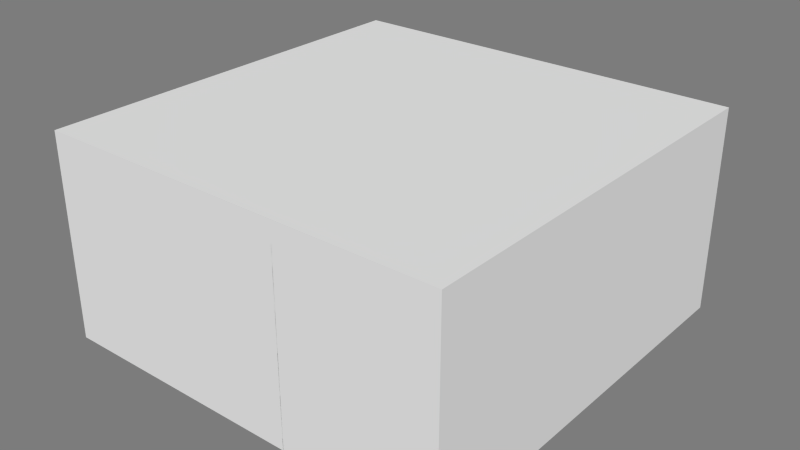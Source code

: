# Source: Char1DeathRoute.blend  (saved by Blender 2.71.0; exported with 4.5.12 LTS)
import bpy
from mathutils import Matrix  # noqa: F401  (used for matrix-valued properties, if any)

bpy.ops.wm.read_factory_settings(use_empty=True)
scene = bpy.context.scene
scene.name = 'Scene'

# ---- collections
col_collection_10 = bpy.data.collections.new('Collection 10'); scene.collection.children.link(col_collection_10)

# ---- materials (node trees are filled in below, after node groups)
mat_room = bpy.data.materials.new('Room')
mat_room.alpha_threshold = 0.0
mat_room.use_transparent_shadow = False
mat_room.diffuse_color = (0.7874, 0.7874, 0.7874, 1.0)
mat_room.roughness = 0.5
mat_room.specular_intensity = 0.0
mat_room.line_color = (0.0, 0.0, 0.0, 1.0)
mat_table_001 = bpy.data.materials.new('Table.001')
mat_table_001.alpha_threshold = 0.0
mat_table_001.use_transparent_shadow = False
mat_table_001.diffuse_color = (0.5149, 0.3419, 0.1221, 1.0)
mat_table_001.roughness = 0.5
mat_table_001.specular_intensity = 0.0
mat_table_001.line_color = (0.0, 0.0, 0.0, 1.0)

# ---- material node trees

# ---- world
world_world = bpy.data.worlds.new('World'); scene.world = world_world
world_world.color = (0.2016, 0.2016, 0.2016)
world_world.use_sun_shadow = False
world_world.sun_shadow_jitter_overblur = 0.0
world_world.cycles.sampling_method = 'MANUAL'
world_world.cycles.sample_map_resolution = 256

# ---- meshes
me_meetingroom = bpy.data.meshes.new('MeetingRoom')
me_meetingroom.from_pydata([(-1.0, -1.0, 0.0), (1.0, -1.0, 0.0), (-1.0, 1.0, 0.0), (1.0, 1.0, 0.0), (-1.0, -1.0, 1.0), (1.0, -1.0, 1.0), (-1.0, 1.0, 1.0), (1.0, 1.0, 1.0)], [], [(4, 6, 7, 5), (3, 7, 6, 2), (0, 4, 5, 1), (2, 6, 4, 0), (2, 0, 1, 3), (7, 3, 1, 5)])
me_meetingroom.materials.append(mat_room)
me_meetingroom.use_remesh_preserve_volume = False
me_meetingroom.use_remesh_preserve_attributes = False
me_meetingroom.use_mirror_vertex_groups = False
me_meetingroom.update()
me_mrtable = bpy.data.meshes.new('MRTable')
me_mrtable.from_pydata([(-0.9319, 0.5916, 0.0), (0.7348, 0.925, 0.0), (0.4014, -0.7417, 0.0), (0.4014, 0.5916, 0.0), (-0.9319, -0.7417, 0.0), (0.7348, -1.075, 0.0), (-1.265, -1.075, 0.0), (0.4014, -1.075, 0.0), (-1.265, 0.925, 0.0), (-0.9319, -1.075, 0.0), (0.4014, 0.925, 0.0), (-0.9319, 0.925, 0.0), (0.7348, -0.7417, 0.0), (0.7348, 0.5916, 0.0), (-1.265, 0.5916, 0.0), (-1.265, -0.7417, 0.0), (-1.265, -0.7417, -1.773), (-1.265, -1.075, -0.1001), (-1.265, 0.5916, -1.773), (0.7348, 0.5916, -1.773), (0.7348, -0.7417, -1.773), (-1.265, 0.925, -0.1001), (0.4014, -0.7417, -1.773), (0.4014, 0.925, -0.1001), (-0.9319, 0.925, -1.773), (-0.9319, -1.075, -1.773), (0.4014, 0.5916, -0.1001), (0.7348, 0.925, -1.773), (-0.9319, 0.5916, -1.773), (0.4014, -1.075, -1.773), (0.7348, -1.075, -1.773), (-0.9319, -0.7417, -0.1001), (0.7348, -1.075, -0.1001), (-0.9319, -0.7417, -1.773), (0.4014, -1.075, -0.1001), (-0.9319, 0.5916, -0.1001), (0.7348, 0.925, -0.1001), (0.4014, 0.5916, -1.773), (-0.9319, -1.075, -0.1001), (0.4014, 0.925, -1.773), (-0.9319, 0.925, -0.1001), (0.4014, -0.7417, -0.1001), (-1.265, 0.925, -1.773), (0.7348, -0.7417, -0.1001), (0.7348, 0.5916, -0.1001), (-1.265, 0.5916, -0.1001), (-1.265, -0.7417, -0.1001), (-1.265, -1.075, -1.773)], [], [(4, 2, 3, 0), (36, 27, 39, 23), (32, 30, 20, 43), (43, 20, 22, 41), (40, 24, 42, 21), (35, 28, 24, 40), (45, 18, 28, 35), (34, 29, 30, 32), (44, 19, 27, 36), (41, 22, 29, 34), (46, 16, 47, 17), (38, 25, 33, 31), (17, 47, 25, 38), (26, 37, 19, 44), (47, 16, 33, 25), (18, 42, 24, 28), (37, 39, 27, 19), (29, 22, 20, 30), (0, 3, 10, 11), (15, 4, 0, 14), (9, 7, 2, 4), (2, 12, 13, 3), (3, 13, 1, 10), (14, 0, 11, 8), (6, 9, 4, 15), (7, 5, 12, 2), (7, 34, 32, 5), (13, 44, 36, 1), (8, 21, 45, 14), (6, 17, 38, 9), (12, 43, 44, 13), (5, 32, 43, 12), (10, 23, 40, 11), (1, 36, 23, 10), (9, 38, 34, 7), (35, 40, 23, 26), (46, 45, 35, 31), (38, 31, 41, 34), (31, 35, 26, 41), (41, 26, 44, 43), (14, 45, 46, 15), (15, 46, 17, 6), (11, 40, 21, 8), (23, 39, 37, 26), (31, 33, 16, 46), (21, 42, 18, 45)])
me_mrtable.materials.append(mat_table_001)
me_mrtable.use_remesh_preserve_volume = False
me_mrtable.use_remesh_preserve_attributes = False
me_mrtable.use_mirror_vertex_groups = False
me_mrtable.update()
me_blankdoor = bpy.data.meshes.new('BlankDoor')
me_blankdoor.from_pydata([(-2.0, -2.0, 0.0), (-2.0, 0.0, 0.0), (0.0, 0.0, 0.0), (0.0, -2.0, 0.0), (-2.0, -2.0, 2.0), (-2.0, 0.0, 2.0), (0.0, 0.0, 2.0), (0.0, -2.0, 2.0)], [], [(4, 5, 1, 0), (5, 6, 2, 1), (6, 7, 3, 2), (7, 4, 0, 3), (0, 1, 2, 3), (7, 6, 5, 4)])
me_blankdoor.materials.append(mat_room)
me_blankdoor.use_remesh_preserve_volume = False
me_blankdoor.use_remesh_preserve_attributes = False
me_blankdoor.use_mirror_vertex_groups = False
me_blankdoor.update()

# ---- objects
ob_meetingroom = bpy.data.objects.new('MeetingRoom', me_meetingroom)
ob_mrtable = bpy.data.objects.new('MRTable', me_mrtable)
ob_blankdoor = bpy.data.objects.new('BlankDoor', me_blankdoor)

# ---- transforms, parenting, visibility, modifiers, constraints
ob_meetingroom.location = (0.0, 0.0, 0.0)
ob_meetingroom.lineart.crease_threshold = 0.0
ob_mrtable.parent = ob_meetingroom
ob_mrtable.matrix_parent_inverse = Matrix(((1.0, 0.0, 0.0, 7.0), (-1.49e-08, 1.0, 0.0, -1.5), (0.0, 0.0, 1.0, 0.0), (0.0, 0.0, 0.0, 1.0)))
ob_mrtable.location = (-7.0, 1.5, 0.355)
ob_mrtable.scale = (0.2, 0.2, 0.2)
ob_mrtable.lineart.crease_threshold = 0.0
ob_blankdoor.parent = ob_meetingroom
ob_blankdoor.location = (0.25, -1.0, 0.0)
ob_blankdoor.rotation_euler = (0.0, 0.0, -1.571)
ob_blankdoor.scale = (0.025, 0.25, 0.45)
ob_blankdoor.lineart.crease_threshold = 0.0

# ---- collection membership
col_collection_10.objects.link(ob_meetingroom)
col_collection_10.objects.link(ob_mrtable)
col_collection_10.objects.link(ob_blankdoor)

# ---- scene / render settings (as saved in the file)
scene.frame_start = 1; scene.frame_end = 250; scene.frame_set(1)
scene.render.engine = 'BLENDER_EEVEE_NEXT'
scene.render.image_settings.color_mode = 'RGB'
scene.render.image_settings.compression = 90
scene.render.resolution_percentage = 50
scene.render.dither_intensity = 0.0
scene.render.bake_margin = 2
scene.cycles.use_denoising = False
scene.cycles.samples = 10
scene.cycles.sampling_pattern = 'TABULATED_SOBOL'
scene.cycles.light_sampling_threshold = 0.0
scene.cycles.use_adaptive_sampling = False
scene.cycles.use_light_tree = False
scene.cycles.blur_glossy = 0.0
scene.cycles.volume_bounces = 1
scene.cycles.pixel_filter_type = 'GAUSSIAN'
scene.cycles.sample_clamp_indirect = 0.0
scene.view_settings.view_transform = 'Standard'
bpy.context.view_layer.update()

# ---- added for rendering (the .blend has no active camera and no usable light): camera, sun
cam_auto = bpy.data.cameras.new('AutoCamera')
cam_auto.lens = 50.0
cam_auto.sensor_width = 36.0
cam_auto.clip_end = 1000.0
ob_auto_camera = bpy.data.objects.new('AutoCamera', cam_auto)
scene.collection.objects.link(ob_auto_camera)
ob_auto_camera.location = (2.77567, -3.33081, 2.72054)
ob_auto_camera.rotation_euler = (1.09748, -7.21219e-08, 0.694738)
scene.camera = ob_auto_camera
light_auto_sun = bpy.data.lights.new('AutoSun', 'SUN')
light_auto_sun.energy = 3.0
light_auto_sun.angle = 0.0523599
ob_auto_sun = bpy.data.objects.new('AutoSun', light_auto_sun)
scene.collection.objects.link(ob_auto_sun)
ob_auto_sun.rotation_euler = (0.872665, 0.174533, 0.523599)
bpy.context.view_layer.update()
